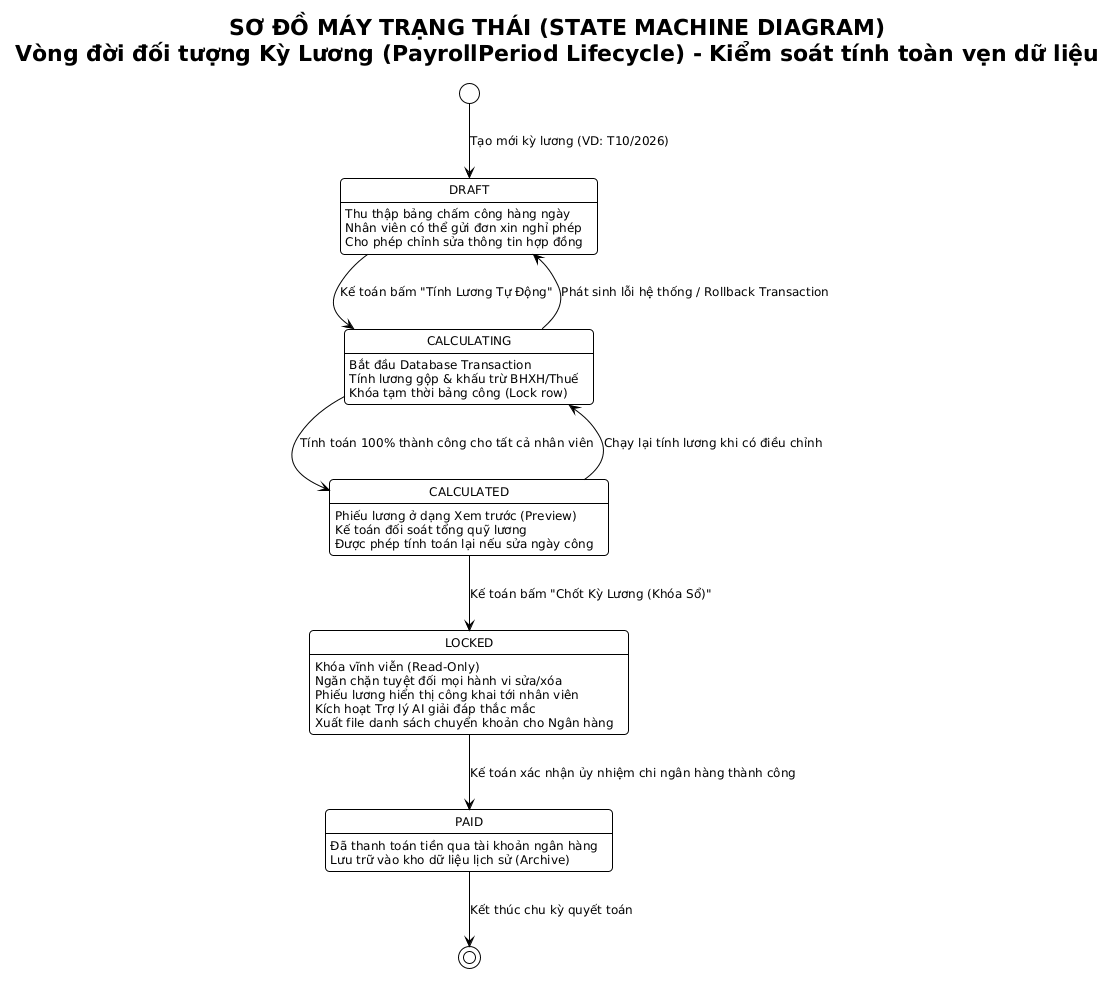

The diagram above was rendered by PlantUML. Its source (embedded in the PNG):
@startuml 10_state_payroll_period
!theme plain
skinparam backgroundColor #FFFFFF
skinparam defaultFontName "Segoe UI"
skinparam defaultFontSize 12
skinparam roundCorner 8

title **SƠ ĐỒ MÁY TRẠNG THÁI (STATE MACHINE DIAGRAM)**\nVòng đời đối tượng Kỳ Lương (PayrollPeriod Lifecycle) - Kiểm soát tính toàn vẹn dữ liệu

[*] --> DRAFT : Tạo mới kỳ lương (VD: T10/2026)

state DRAFT {
    DRAFT : Thu thập bảng chấm công hàng ngày
    DRAFT : Nhân viên có thể gửi đơn xin nghỉ phép
    DRAFT : Cho phép chỉnh sửa thông tin hợp đồng
}

DRAFT --> CALCULATING : Kế toán bấm "Tính Lương Tự Động"

state CALCULATING {
    CALCULATING : Bắt đầu Database Transaction
    CALCULATING : Tính lương gộp & khấu trừ BHXH/Thuế
    CALCULATING : Khóa tạm thời bảng công (Lock row)
}

CALCULATING --> DRAFT : Phát sinh lỗi hệ thống / Rollback Transaction
CALCULATING --> CALCULATED : Tính toán 100% thành công cho tất cả nhân viên

state CALCULATED {
    CALCULATED : Phiếu lương ở dạng Xem trước (Preview)
    CALCULATED : Kế toán đối soát tổng quỹ lương
    CALCULATED : Được phép tính toán lại nếu sửa ngày công
}

CALCULATED --> CALCULATING : Chạy lại tính lương khi có điều chỉnh
CALCULATED --> LOCKED : Kế toán bấm "Chốt Kỳ Lương (Khóa Sổ)"

state LOCKED {
    LOCKED : Khóa vĩnh viễn (Read-Only)
    LOCKED : Ngăn chặn tuyệt đối mọi hành vi sửa/xóa
    LOCKED : Phiếu lương hiển thị công khai tới nhân viên
    LOCKED : Kích hoạt Trợ lý AI giải đáp thắc mắc
    LOCKED : Xuất file danh sách chuyển khoản cho Ngân hàng
}

LOCKED --> PAID : Kế toán xác nhận ủy nhiệm chi ngân hàng thành công

state PAID {
    PAID : Đã thanh toán tiền qua tài khoản ngân hàng
    PAID : Lưu trữ vào kho dữ liệu lịch sử (Archive)
}

PAID --> [*] : Kết thúc chu kỳ quyết toán

@enduml